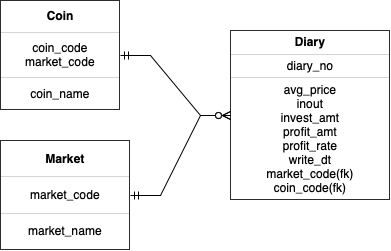

The diagram above was exported from draw.io. Its source (the exported page's mxGraphModel, read from the mxfile embedded in the PNG):
<mxGraphModel dx="830" dy="559" grid="1" gridSize="10" guides="1" tooltips="1" connect="1" arrows="1" fold="1" page="1" pageScale="1" pageWidth="827" pageHeight="1169" math="0" shadow="0">
  <root>
    <mxCell id="0" />
    <mxCell id="1" parent="0" />
    <mxCell id="3nVlbMz_0fcspFYrRLbE-1" value="&lt;table border=&quot;1&quot; width=&quot;100%&quot; cellpadding=&quot;4&quot; style=&quot;width: 100% ; height: 100% ; border-collapse: collapse&quot;&gt;&lt;tbody&gt;&lt;tr&gt;&lt;th align=&quot;center&quot;&gt;Coin&lt;/th&gt;&lt;/tr&gt;&lt;tr&gt;&lt;td align=&quot;center&quot;&gt;coin_code&lt;br&gt;market_code&lt;br&gt;&lt;/td&gt;&lt;/tr&gt;&lt;tr&gt;&lt;td align=&quot;center&quot;&gt;coin_name&lt;/td&gt;&lt;/tr&gt;&lt;/tbody&gt;&lt;/table&gt;" style="text;html=1;strokeColor=none;fillColor=none;overflow=fill;" vertex="1" parent="1">
      <mxGeometry x="130" y="260" width="120" height="110" as="geometry" />
    </mxCell>
    <mxCell id="3nVlbMz_0fcspFYrRLbE-2" value="&lt;table border=&quot;1&quot; width=&quot;100%&quot; cellpadding=&quot;4&quot; style=&quot;width: 100% ; height: 100% ; border-collapse: collapse&quot;&gt;&lt;tbody&gt;&lt;tr&gt;&lt;th align=&quot;center&quot;&gt;&lt;b&gt;Diary&lt;/b&gt;&lt;/th&gt;&lt;/tr&gt;&lt;tr&gt;&lt;td align=&quot;center&quot;&gt;diary_no&lt;/td&gt;&lt;/tr&gt;&lt;tr&gt;&lt;td align=&quot;center&quot;&gt;avg_price&lt;br&gt;inout&lt;br&gt;invest_amt&lt;br&gt;profit_amt&lt;br&gt;profit_rate&lt;br&gt;write_dt&lt;br&gt;market_code(fk)&lt;br&gt;coin_code(fk)&lt;br&gt;&lt;/td&gt;&lt;/tr&gt;&lt;/tbody&gt;&lt;/table&gt;" style="text;html=1;strokeColor=none;fillColor=none;overflow=fill;" vertex="1" parent="1">
      <mxGeometry x="360" y="290" width="160" height="170" as="geometry" />
    </mxCell>
    <mxCell id="3nVlbMz_0fcspFYrRLbE-3" value="" style="edgeStyle=entityRelationEdgeStyle;fontSize=12;html=1;endArrow=ERzeroToMany;startArrow=ERmandOne;rounded=0;entryX=0;entryY=0.5;entryDx=0;entryDy=0;exitX=1;exitY=0.5;exitDx=0;exitDy=0;" edge="1" parent="1" source="3nVlbMz_0fcspFYrRLbE-1" target="3nVlbMz_0fcspFYrRLbE-2">
      <mxGeometry width="100" height="100" relative="1" as="geometry">
        <mxPoint x="250" y="330" as="sourcePoint" />
        <mxPoint x="350" y="230" as="targetPoint" />
      </mxGeometry>
    </mxCell>
    <mxCell id="3nVlbMz_0fcspFYrRLbE-8" value="&lt;table border=&quot;1&quot; width=&quot;100%&quot; cellpadding=&quot;4&quot; style=&quot;width: 100% ; height: 100% ; border-collapse: collapse&quot;&gt;&lt;tbody&gt;&lt;tr&gt;&lt;th align=&quot;center&quot;&gt;Market&lt;/th&gt;&lt;/tr&gt;&lt;tr&gt;&lt;td align=&quot;center&quot;&gt;market_code&lt;/td&gt;&lt;/tr&gt;&lt;tr&gt;&lt;td align=&quot;center&quot;&gt;market_name&lt;/td&gt;&lt;/tr&gt;&lt;/tbody&gt;&lt;/table&gt;" style="text;html=1;strokeColor=none;fillColor=none;overflow=fill;" vertex="1" parent="1">
      <mxGeometry x="130" y="400" width="130" height="110" as="geometry" />
    </mxCell>
    <mxCell id="3nVlbMz_0fcspFYrRLbE-10" value="" style="edgeStyle=entityRelationEdgeStyle;fontSize=12;html=1;endArrow=ERzeroToMany;startArrow=ERmandOne;rounded=0;exitX=1;exitY=0.5;exitDx=0;exitDy=0;entryX=0;entryY=0.5;entryDx=0;entryDy=0;" edge="1" parent="1" source="3nVlbMz_0fcspFYrRLbE-8" target="3nVlbMz_0fcspFYrRLbE-2">
      <mxGeometry width="100" height="100" relative="1" as="geometry">
        <mxPoint x="260" y="470" as="sourcePoint" />
        <mxPoint x="360" y="370" as="targetPoint" />
      </mxGeometry>
    </mxCell>
  </root>
</mxGraphModel>